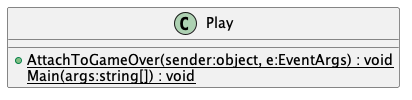

The diagram above was rendered by PlantUML. Its source (embedded in the PNG):
@startuml
class Play {
    + {static} AttachToGameOver(sender:object, e:EventArgs) : void
    {static} Main(args:string[]) : void
}
@enduml